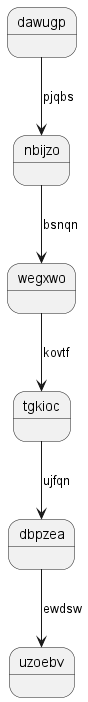

The diagram above was rendered by PlantUML. Its source (embedded in the PNG):
@startuml
state dawugp
dawugp --> nbijzo : pjqbs
nbijzo --> wegxwo : bsnqn
wegxwo --> tgkioc : kovtf
tgkioc --> dbpzea : ujfqn
dbpzea --> uzoebv : ewdsw
@enduml